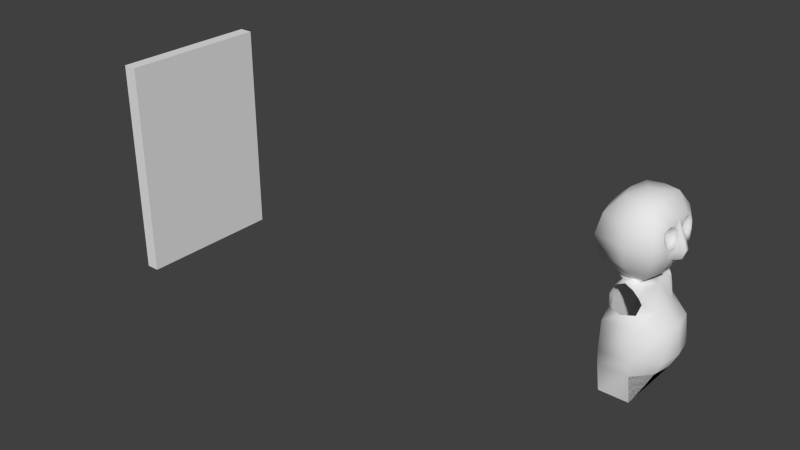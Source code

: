 # Source: gidl11.blend  (saved by Blender 2.66.0; exported with 4.5.12 LTS)
import bpy
from mathutils import Matrix  # noqa: F401  (used for matrix-valued properties, if any)

bpy.ops.wm.read_factory_settings(use_empty=True)
scene = bpy.context.scene
scene.name = 'Scene'

# ---- collections
col_collection_1 = bpy.data.collections.new('Collection 1'); scene.collection.children.link(col_collection_1)

# ---- world
world_world = bpy.data.worlds.new('World'); scene.world = world_world
world_world.color = (0.05088, 0.05088, 0.05088)
world_world.use_sun_shadow = False
world_world.sun_shadow_jitter_overblur = 0.0
world_world.cycles.sampling_method = 'MANUAL'
world_world.cycles.sample_map_resolution = 256

# ---- meshes
me_cube_001 = bpy.data.meshes.new('Cube.001')
me_cube_001.from_pydata([(-7.0, -2.5, 6.3), (-7.0, 2.5, 6.3), (-3.386, 2.5, 6.3), (-3.386, -2.5, 6.3), (-7.0, -2.5, 15.5), (-7.0, 2.5, 15.5), (-3.0, 2.5, 15.5), (-3.0, -2.5, 15.5), (-9.0, 4.5, 11.0), (-9.0, -4.5, 11.0), (-2.2, 4.5, 11.0), (-2.2, -4.5, 11.0), (-8.5, 4.0, 8.5), (-8.5, -4.0, 13.5), (-2.5, 4.0, 8.5), (-2.5, -4.0, 8.5), (-8.5, 4.0, 13.5), (-8.5, -4.0, 8.5), (-2.3, 4.0, 13.5), (-2.3, -4.0, 13.5), (-7.0, -4.0, -9.0), (-7.0, 4.0, -9.0), (-3.0, 4.0, -9.0), (-3.0, -4.0, -9.0), (-6.7, -3.0, 4.8), (-6.7, 3.0, 4.8), (-3.3, 3.0, 4.7), (-3.3, -3.0, 4.7), (-6.7, 4.0, 2.5), (-6.7, -4.0, 2.5), (-3.3, 4.0, 2.5), (-3.3, -4.0, 2.5), (-5.5, 0.0, 16.0), (-4.5, 0.0, 16.0), (-7.0, 5.0, -3.0), (-3.0, 5.0, -3.0), (-3.0, -5.0, -3.0), (-7.0, -5.0, -3.0), (-5.0, 3.0, 15.5), (-5.0, 3.0, 6.3), (-5.0, 5.5, 11.0), (-5.0, 5.0, 8.5), (-5.0, 5.0, 13.5), (-5.0, -3.0, 15.5), (-5.0, -3.0, 6.3), (-5.0, -5.5, 11.0), (-5.0, -5.0, 8.5), (-5.0, -5.0, 13.5), (-7.5, 0.0, 6.3), (-10.0, 0.0, 11.0), (-9.5, 0.0, 8.5), (-9.5, 0.0, 13.5), (-7.5, 0.0, 15.5), (-6.8, 0.0, 2.5), (-1.5, 0.0, 2.5), (-7.0, 0.0, -3.0), (0.5, 0.0, -3.0), (-7.2, -2.0, 2.5), (-2.0, 2.0, 2.5), (-7.0, -2.8, -3.0), (0.0, 2.8, -3.0), (-7.2, 2.0, 2.5), (-2.0, -2.0, 2.5), (-7.0, 2.8, -3.0), (0.0, -2.8, -3.0), (-7.0, 4.8, -5.0), (-3.0, 4.8, -5.0), (-3.0, -4.8, -5.0), (-7.0, -4.8, -5.0), (-7.0, 0.0, -5.0), (-0.5, 0.0, -5.0), (-7.0, -2.55, -5.0), (-1.0, 2.55, -5.0), (-7.0, 2.55, -5.0), (-1.0, -2.55, -5.0), (-3.0, 0.0, 5.0), (-7.0, 4.8, 0.875), (-3.0, 4.8, 0.875), (-3.0, -4.8, 0.875), (-7.0, -4.8, 0.875), (-7.0, 0.0, 0.875), (0.1667, 0.0, 0.875), (-7.0, 2.55, 0.875), (-0.3333, -2.55, 0.875), (-7.0, -2.55, 0.875), (-0.3333, 2.55, 0.875), (-3.0, 0.0, -9.0), (-3.0, 2.0, -9.0), (-3.0, -2.0, -9.0), (-3.0, 0.0, 6.3), (-0.5, 0.3017, 11.06), (-3.935, 2.375e-07, 7.196), (-1.5, 0.0, 13.5), (-3.0, 0.0, 15.5), (-1.1, 0.6033, 11.0), (-1.1, -0.6033, 11.0), (-2.254, 2.0, 7.167), (-2.254, -2.0, 7.167), (-2.221, 6.545e-08, 6.728), (-1.743, 2.945e-07, 7.547), (-0.4712, 0.457, 9.08), (-1.436, -0.9141, 8.887), (-1.436, 0.9141, 8.887), (-1.557, 2.208e-07, 8.41), (-0.1702, 0.3017, 10.08), (-0.5, -0.3017, 11.06), (-0.1702, -0.3017, 10.08), (-1.218, -0.7587, 9.943), (-0.4712, -0.457, 9.08), (-1.218, 0.7587, 9.943), (-1.2, 2.552, 10.49), (-1.2, -2.552, 10.49), (-1.359, -2.379, 9.222), (-1.359, 2.379, 9.222), (-1.491, -3.276, 9.496), (-1.491, 3.276, 9.496), (-1.5, 2.0, 13.3), (-1.5, -2.0, 13.3), (-1.25, -0.3017, 12.25), (-1.25, 0.3017, 12.25), (-2.25, -1.702, 11.95), (-2.25, 1.702, 11.95), (-1.45, -3.276, 12.0), (-1.45, 3.276, 12.0), (-1.156, 1.479, 10.51), (-1.156, -1.479, 10.51), (-1.306, -3.082, 11.11), (-1.406, -0.967, 12.97), (-1.406, 0.967, 12.97), (-1.606, 3.027, 12.82), (-1.306, 3.082, 11.11), (-1.606, -3.027, 12.82), (-1.383, -0.889, 11.31), (-1.483, 2.253, 10.95), (-1.383, 0.889, 11.31), (-1.658, -2.76, 12.01), (-1.658, 2.76, 12.01), (-1.633, -1.867, 12.92), (-1.458, -0.6778, 12.18), (-1.633, 1.867, 12.92), (-1.458, 0.6778, 12.18), (-1.483, -2.253, 10.95), (-1.568, 1.144, 12.69), (-1.768, 2.585, 12.58), (-1.558, 2.624, 11.39), (-1.453, 1.502, 10.97), (-1.453, -1.502, 10.97), (-1.558, -2.624, 11.39), (-1.768, -2.585, 12.58), (-1.568, -1.144, 12.69), (-1.139, -0.7297, 11.14), (-1.239, 2.41, 10.71), (-1.139, 0.7297, 11.14), (-1.455, -3.035, 12.0), (-1.455, 3.035, 12.0), (-1.47, 1.934, 13.13), (-1.255, 0.4695, 12.22), (-1.389, 1.043, 12.84), (-1.589, 2.82, 12.71), (-1.201, 1.485, 10.73), (-1.331, -2.868, 11.24), (-1.389, -1.043, 12.84), (-1.47, -1.934, 13.13), (-1.255, -0.4695, 12.22), (-1.239, -2.41, 10.71), (-1.331, 2.868, 11.24), (-1.201, -1.485, 10.73), (-1.589, -2.82, 12.71), (-5.0, 2.7, 6.0), (-5.0, -2.7, 6.0), (-7.0, -3.5, 3.75), (-4.0, 2.7, 5.65), (-6.0, -2.7, 5.65), (-7.0, 3.5, 3.75), (-3.0, 3.5, 3.75), (-3.0, -3.5, 3.75), (-6.0, 2.7, 5.65), (-4.0, -2.7, 5.65), (-6.5, 0.0, 4.8), (-6.8, 0.0, 3.75), (-6.7, 1.5, 4.8), (-7.2, -1.75, 3.75), (-6.7, -1.5, 4.8), (-7.2, 1.75, 3.75), (-6.248, 0.0, 5.7), (-3.524, 0.0, 5.8), (-3.931, -2.6, 5.975), (-3.931, 2.6, 5.975), (-6.7, 3.0, 4.8), (-3.3, 3.0, 4.7), (-5.0, 2.7, 6.0), (-4.0, 2.7, 5.65), (-6.0, 2.7, 5.65), (-6.7, 3.7, 4.5), (-3.3, 3.7, 4.5), (-5.0, 4.0, 6.0), (-4.0, 4.0, 5.5), (-6.0, 4.0, 5.5), (-6.7, -3.7, 4.5), (-3.3, -3.7, 4.5), (-5.0, -4.0, 6.0), (-6.0, -4.0, 5.5), (-4.0, -4.0, 5.5), (-5.0, 4.5, 2.2), (-5.0, -4.5, 2.2)], [(184, 48)], [(50, 12, 1, 48), (41, 14, 2, 39), (98, 97, 89), (46, 17, 0, 44), (74, 67, 23, 88), (33, 6, 38), (51, 16, 8, 49), (42, 18, 10, 40), (19, 11, 122), (47, 13, 9, 45), (49, 8, 12, 50), (40, 10, 14, 41), (99, 97, 91), (45, 9, 17, 46), (38, 6, 18, 42), (6, 33, 7, 93), (43, 4, 13, 47), (65, 66, 22, 21), (66, 72, 70, 74, 67, 23, 88, 86, 87, 22), (67, 68, 20, 23), (180, 25, 173, 183), (61, 173, 28), (62, 27, 175), (7, 33, 43), (82, 76, 34, 63), (76, 77, 35, 34), (83, 78, 36, 64), (78, 79, 37, 36), (12, 41, 39, 1), (16, 42, 40, 8), (8, 40, 41, 12), (5, 38, 42, 16), (15, 46, 44, 3), (19, 47, 45, 11), (11, 45, 46, 15), (7, 43, 47, 19), (4, 32, 5, 52), (52, 5, 16, 51), (17, 50, 48, 0), (13, 51, 49, 9), (9, 49, 50, 17), (4, 52, 51, 13), (32, 33, 38), (5, 32, 38), (33, 32, 43), (32, 4, 43), (116, 18, 6), (84, 80, 55, 59), (85, 81, 56, 60), (80, 82, 63, 55), (81, 83, 64, 56), (79, 84, 59, 37), (77, 85, 60, 35), (72, 60, 56, 70), (34, 35, 66, 65), (60, 72, 66, 35), (36, 37, 68, 67), (64, 74, 70, 56), (74, 64, 36, 67), (73, 63, 34, 65), (63, 73, 69, 55), (71, 59, 55, 69), (59, 71, 68, 37), (75, 27, 62), (30, 174, 58), (26, 75, 58), (75, 62, 54), (58, 75, 54), (61, 28, 76, 82), (28, 203, 76), (62, 31, 78, 83), (31, 204, 78), (57, 53, 80, 84), (58, 54, 81, 85), (53, 61, 82, 80), (54, 62, 83, 81), (29, 57, 84, 79), (30, 58, 85, 77), (70, 86, 88, 74), (70, 86, 87, 72), (72, 66, 22, 87), (96, 91, 98), (10, 18, 123), (96, 99, 91), (19, 117, 7), (123, 18, 129), (90, 92, 105), (116, 92, 128), (91, 97, 98), (95, 125, 107), (96, 98, 89), (110, 115, 130), (101, 103, 108), (97, 99, 101), (99, 96, 102), (15, 97, 112), (101, 107, 112), (106, 105, 95), (109, 104, 100, 102), (97, 15, 3), (103, 101, 99), (107, 101, 108, 106), (103, 102, 100), (104, 106, 108, 100), (103, 100, 108), (95, 107, 106), (109, 94, 104), (92, 118, 95, 105), (90, 105, 106, 104), (94, 119, 92, 90), (94, 90, 104), (110, 124, 109), (14, 113, 96), (19, 122, 131), (152, 94, 124, 159), (11, 114, 126), (115, 110, 109, 113), (114, 15, 112), (102, 103, 99), (89, 97, 3), (14, 96, 2), (96, 89, 2), (14, 115, 113), (111, 114, 112, 107), (11, 15, 114), (14, 10, 115), (109, 102, 113), (113, 102, 96), (97, 101, 112), (92, 117, 127), (136, 121, 144), (132, 120, 146), (154, 123, 129, 158), (138, 149, 120), (132, 138, 120), (139, 142, 121), (140, 134, 121), (115, 10, 130), (135, 120, 148), (153, 122, 126, 160), (92, 119, 128), (142, 140, 121), (18, 116, 129), (139, 121, 143), (151, 110, 130, 165), (10, 123, 130), (124, 94, 109), (133, 121, 145), (125, 111, 107), (164, 111, 125, 166), (122, 11, 126), (141, 120, 147), (117, 19, 131), (162, 117, 131, 167), (118, 92, 127), (149, 137, 120), (116, 6, 93, 92), (7, 117, 92, 93), (114, 111, 126), (121, 134, 145), (154, 136, 144, 165), (150, 132, 146, 166), (121, 136, 143), (163, 161, 149, 138), (150, 163, 138, 132), (155, 157, 142, 139), (156, 152, 134, 140), (153, 135, 148, 167), (120, 135, 147), (157, 156, 140, 142), (155, 139, 143, 158), (121, 133, 144), (151, 133, 145, 159), (120, 141, 146), (164, 141, 147, 160), (120, 137, 148), (161, 162, 137, 149), (134, 152, 159, 145), (136, 154, 158, 143), (135, 153, 160, 147), (133, 151, 165, 144), (141, 164, 166, 146), (137, 162, 167, 148), (123, 154, 165, 130), (95, 150, 166, 125), (118, 127, 161, 163), (95, 118, 163, 150), (116, 128, 157, 155), (119, 94, 152, 156), (122, 153, 167, 131), (128, 119, 156, 157), (116, 155, 158, 129), (110, 151, 159, 124), (111, 164, 160, 126), (127, 117, 162, 161), (75, 177, 27), (171, 75, 26), (185, 89, 3, 186), (185, 75, 171, 187), (171, 168, 187), (44, 169, 3), (172, 169, 0), (39, 168, 1), (182, 178, 179, 181), (178, 180, 183, 179), (24, 182, 181, 170), (180, 176, 25), (184, 180, 178), (180, 184, 176), (182, 184, 178), (172, 182, 24), (182, 172, 184), (29, 170, 57), (168, 39, 2), (168, 176, 1), (169, 44, 0), (169, 177, 186), (170, 181, 57), (61, 183, 173), (179, 183, 61, 53), (181, 179, 53, 57), (75, 185, 186, 177), (89, 185, 187, 2), (3, 169, 186), (168, 2, 187), (171, 26, 189, 191), (168, 171, 191, 190), (25, 176, 192, 188), (176, 168, 190, 192), (191, 189, 194, 196), (188, 192, 197, 193), (190, 191, 196, 195), (192, 190, 195, 197), (177, 169, 200, 202), (169, 172, 201, 200), (172, 24, 198, 201), (27, 177, 202, 199), (174, 26, 58), (31, 62, 175), (199, 175, 27), (170, 198, 24), (174, 194, 26), (173, 25, 193), (204, 29, 79), (78, 204, 79), (203, 30, 77), (76, 203, 77)])
me_cube_001.polygons.foreach_set('use_smooth', [True] * 247)
me_cube_001.use_remesh_preserve_volume = False
me_cube_001.use_remesh_preserve_attributes = False
me_cube_001.use_mirror_vertex_groups = False
me_cube_001.update()
me_cube = bpy.data.meshes.new('Cube')
me_cube.from_pydata([(-81.0, -11.0, -16.0), (-81.0, 11.0, -16.0), (-79.0, 11.0, -16.0), (-79.0, -11.0, -16.0), (-81.0, -11.0, 16.0), (-81.0, 11.0, 16.0), (-79.0, 11.0, 16.0), (-79.0, -11.0, 16.0)], [], [(4, 5, 1, 0), (5, 6, 2, 1), (6, 7, 3, 2), (7, 4, 0, 3), (0, 1, 2, 3), (7, 6, 5, 4)])
me_cube.use_remesh_preserve_volume = False
me_cube.use_remesh_preserve_attributes = False
me_cube.use_mirror_vertex_groups = False
me_cube.update()

# ---- objects
ob_idol_rot_15 = bpy.data.objects.new('idol_rot-15', me_cube_001)
ob_cube = bpy.data.objects.new('Cube', me_cube)

# ---- transforms, parenting, visibility, modifiers, constraints
ob_idol_rot_15.location = (0.0, 0.0, 0.0)
ob_idol_rot_15.lineart.crease_threshold = 0.0
ob_cube.location = (0.0, 0.0, 0.0)
ob_cube.lineart.crease_threshold = 0.0

# ---- collection membership
col_collection_1.objects.link(ob_idol_rot_15)
col_collection_1.objects.link(ob_cube)

# ---- scene / render settings (as saved in the file)
scene.frame_start = 1; scene.frame_end = 250; scene.frame_set(32)
scene.render.engine = 'BLENDER_EEVEE_NEXT'
scene.render.image_settings.color_mode = 'RGB'
scene.render.image_settings.compression = 90
scene.render.resolution_percentage = 50
scene.render.dither_intensity = 0.0
scene.render.bake_margin = 2
scene.render.bake_bias = 0.0
scene.cycles.use_denoising = False
scene.cycles.samples = 10
scene.cycles.sampling_pattern = 'TABULATED_SOBOL'
scene.cycles.light_sampling_threshold = 0.0
scene.cycles.use_adaptive_sampling = False
scene.cycles.use_light_tree = False
scene.cycles.blur_glossy = 0.0
scene.cycles.volume_bounces = 1
scene.cycles.pixel_filter_type = 'GAUSSIAN'
scene.cycles.sample_clamp_indirect = 0.0
scene.view_settings.view_transform = 'Standard'
bpy.context.view_layer.update()

# ---- added for rendering (the .blend has no active camera and no usable light): camera, sun
cam_auto = bpy.data.cameras.new('AutoCamera')
cam_auto.lens = 50.0
cam_auto.sensor_width = 36.0
cam_auto.clip_end = 1465.91
ob_auto_camera = bpy.data.objects.new('AutoCamera', cam_auto)
scene.collection.objects.link(ob_auto_camera)
ob_auto_camera.location = (43.2781, -100.234, 66.8225)
ob_auto_camera.rotation_euler = (1.09748, -7.21219e-08, 0.694738)
scene.camera = ob_auto_camera
light_auto_sun = bpy.data.lights.new('AutoSun', 'SUN')
light_auto_sun.energy = 3.0
light_auto_sun.angle = 0.0523599
ob_auto_sun = bpy.data.objects.new('AutoSun', light_auto_sun)
scene.collection.objects.link(ob_auto_sun)
ob_auto_sun.rotation_euler = (0.872665, 0.174533, 0.523599)
bpy.context.view_layer.update()
